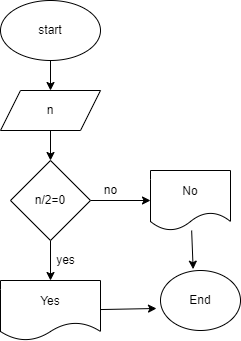

The diagram above was exported from draw.io. Its source (the exported page's mxGraphModel, read from the mxfile embedded in the PNG):
<mxGraphModel dx="314" dy="189" grid="1" gridSize="10" guides="1" tooltips="1" connect="1" arrows="1" fold="1" page="1" pageScale="1" pageWidth="850" pageHeight="1100" math="0" shadow="0">
  <root>
    <mxCell id="0" />
    <mxCell id="1" parent="0" />
    <mxCell id="3" style="edgeStyle=none;html=1;" parent="1" source="2" edge="1">
      <mxGeometry relative="1" as="geometry">
        <mxPoint x="250" y="90" as="targetPoint" />
      </mxGeometry>
    </mxCell>
    <mxCell id="2" value="start" style="ellipse;whiteSpace=wrap;html=1;" parent="1" vertex="1">
      <mxGeometry x="200" width="100" height="60" as="geometry" />
    </mxCell>
    <mxCell id="5" style="edgeStyle=none;html=1;" parent="1" source="4" edge="1">
      <mxGeometry relative="1" as="geometry">
        <mxPoint x="250" y="160" as="targetPoint" />
      </mxGeometry>
    </mxCell>
    <mxCell id="4" value="n" style="shape=parallelogram;perimeter=parallelogramPerimeter;whiteSpace=wrap;html=1;fixedSize=1;" parent="1" vertex="1">
      <mxGeometry x="200" y="90" width="100" height="40" as="geometry" />
    </mxCell>
    <mxCell id="7" style="edgeStyle=none;html=1;" parent="1" source="6" edge="1">
      <mxGeometry relative="1" as="geometry">
        <mxPoint x="250" y="280" as="targetPoint" />
      </mxGeometry>
    </mxCell>
    <mxCell id="10" style="edgeStyle=none;html=1;" parent="1" source="6" edge="1">
      <mxGeometry relative="1" as="geometry">
        <mxPoint x="350" y="200" as="targetPoint" />
      </mxGeometry>
    </mxCell>
    <mxCell id="6" value="n/2=0" style="rhombus;whiteSpace=wrap;html=1;" parent="1" vertex="1">
      <mxGeometry x="210" y="160" width="80" height="80" as="geometry" />
    </mxCell>
    <mxCell id="8" value="yes" style="text;html=1;align=center;verticalAlign=middle;resizable=0;points=[];autosize=1;strokeColor=none;fillColor=none;" parent="1" vertex="1">
      <mxGeometry x="250" y="250" width="30" height="20" as="geometry" />
    </mxCell>
    <mxCell id="16" style="edgeStyle=none;html=1;entryX=-0.05;entryY=0.633;entryDx=0;entryDy=0;entryPerimeter=0;" parent="1" source="9" target="13" edge="1">
      <mxGeometry relative="1" as="geometry" />
    </mxCell>
    <mxCell id="9" value="Yes" style="shape=document;whiteSpace=wrap;html=1;boundedLbl=1;" parent="1" vertex="1">
      <mxGeometry x="200" y="280" width="100" height="60" as="geometry" />
    </mxCell>
    <mxCell id="11" value="no" style="text;html=1;align=center;verticalAlign=middle;resizable=0;points=[];autosize=1;strokeColor=none;fillColor=none;" parent="1" vertex="1">
      <mxGeometry x="295" y="180" width="30" height="20" as="geometry" />
    </mxCell>
    <mxCell id="17" style="edgeStyle=none;html=1;entryX=0.408;entryY=-0.022;entryDx=0;entryDy=0;entryPerimeter=0;" parent="1" source="12" target="13" edge="1">
      <mxGeometry relative="1" as="geometry" />
    </mxCell>
    <mxCell id="12" value="No" style="shape=document;whiteSpace=wrap;html=1;boundedLbl=1;" parent="1" vertex="1">
      <mxGeometry x="350" y="170" width="80" height="60" as="geometry" />
    </mxCell>
    <mxCell id="13" value="End" style="ellipse;whiteSpace=wrap;html=1;" parent="1" vertex="1">
      <mxGeometry x="360" y="270" width="80" height="60" as="geometry" />
    </mxCell>
  </root>
</mxGraphModel>